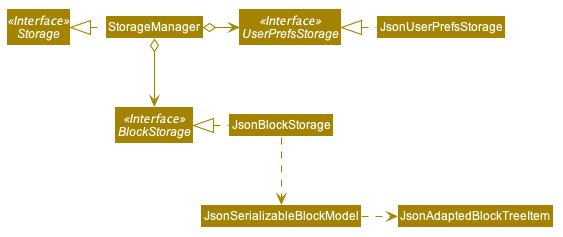

The diagram above was rendered by PlantUML. Its source (embedded in the PNG):
@startuml








skinparam BackgroundColor #FFFFFFF

skinparam Shadowing false

skinparam Class {
    FontColor #FFFFFF
    BorderThickness 1
    BorderColor #FFFFFF
    StereotypeFontColor #FFFFFF
    FontName Arial
}

skinparam Actor {
    BorderColor #000000
    Color #000000
    FontName Arial
}

skinparam Sequence {
    MessageAlign center
    BoxFontSize 15
    BoxPadding 0
    BoxFontColor #FFFFFF
    FontName Arial
}

skinparam Participant {
    FontColor #FFFFFFF
    Padding 20
}

skinparam MinClassWidth 50
skinparam ParticipantPadding 10
skinparam Shadowing false
skinparam DefaultTextAlignment center
skinparam packageStyle Rectangle

hide footbox
hide members
hide circle
skinparam arrowThickness 1.1
skinparam arrowColor #A38300
skinparam classBackgroundColor #A38300

Interface Storage <<Interface>>
Interface UserPrefsStorage <<Interface>>
Interface BlockStorage <<Interface>>

Class StorageManager
Class JsonUserPrefsStorage
Class JsonBlockStorage

StorageManager .left.|> Storage
StorageManager o-right-> UserPrefsStorage
StorageManager o--> BlockStorage

JsonUserPrefsStorage .left.|> UserPrefsStorage
JsonBlockStorage .left.|> BlockStorage
JsonBlockStorage .down.> JsonSerializableBlockModel
JsonSerializableBlockModel .right.> JsonAdaptedBlockTreeItem
@enduml